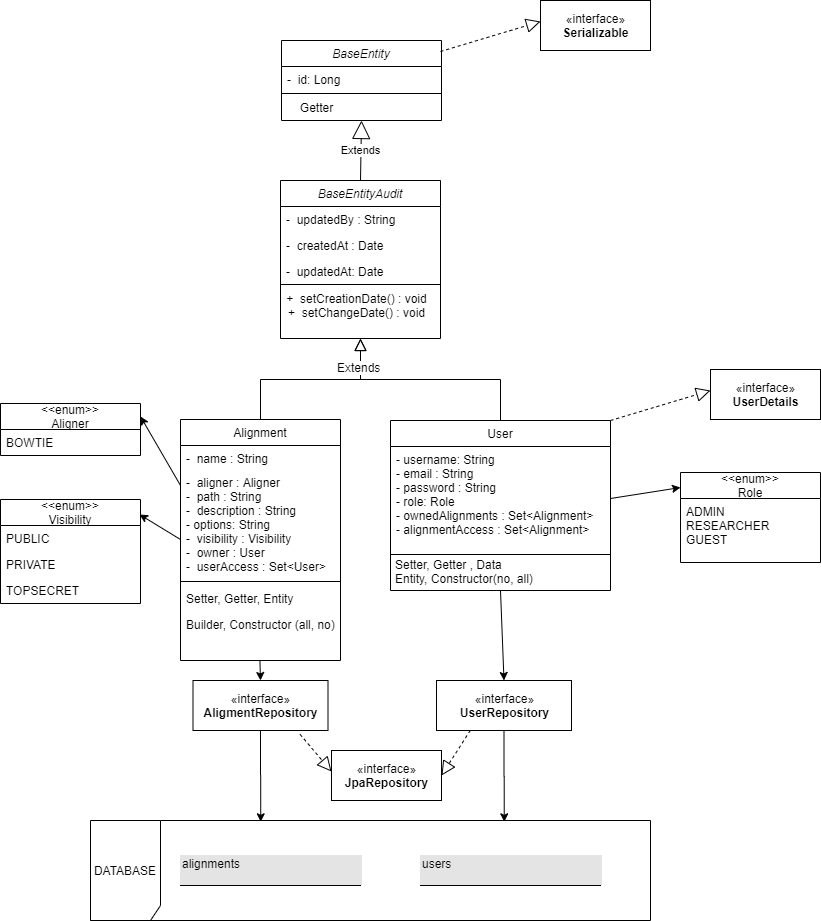

The diagram above was exported from draw.io. Its source (the exported page's mxGraphModel, read from the mxfile embedded in the PNG):
<mxGraphModel dx="1287" dy="1921" grid="1" gridSize="10" guides="1" tooltips="1" connect="1" arrows="1" fold="1" page="1" pageScale="1" pageWidth="827" pageHeight="1169" math="0" shadow="0">
  <root>
    <mxCell id="WIyWlLk6GJQsqaUBKTNV-0" />
    <mxCell id="WIyWlLk6GJQsqaUBKTNV-1" parent="WIyWlLk6GJQsqaUBKTNV-0" />
    <mxCell id="zkfFHV4jXpPFQw0GAbJ--0" value="BaseEntityAudit" style="swimlane;fontStyle=2;align=center;verticalAlign=top;childLayout=stackLayout;horizontal=1;startSize=26;horizontalStack=0;resizeParent=1;resizeLast=0;collapsible=1;marginBottom=0;rounded=0;shadow=0;strokeWidth=1;" parent="WIyWlLk6GJQsqaUBKTNV-1" vertex="1">
      <mxGeometry x="220" y="120" width="160" height="158" as="geometry">
        <mxRectangle x="230" y="140" width="160" height="26" as="alternateBounds" />
      </mxGeometry>
    </mxCell>
    <mxCell id="zkfFHV4jXpPFQw0GAbJ--1" value="-  updatedBy : String" style="text;align=left;verticalAlign=top;spacingLeft=4;spacingRight=4;overflow=hidden;rotatable=0;points=[[0,0.5],[1,0.5]];portConstraint=eastwest;" parent="zkfFHV4jXpPFQw0GAbJ--0" vertex="1">
      <mxGeometry y="26" width="160" height="26" as="geometry" />
    </mxCell>
    <mxCell id="zkfFHV4jXpPFQw0GAbJ--2" value="-  createdAt : Date" style="text;align=left;verticalAlign=top;spacingLeft=4;spacingRight=4;overflow=hidden;rotatable=0;points=[[0,0.5],[1,0.5]];portConstraint=eastwest;rounded=0;shadow=0;html=0;" parent="zkfFHV4jXpPFQw0GAbJ--0" vertex="1">
      <mxGeometry y="52" width="160" height="26" as="geometry" />
    </mxCell>
    <mxCell id="zkfFHV4jXpPFQw0GAbJ--3" value="-  updatedAt: Date" style="text;align=left;verticalAlign=top;spacingLeft=4;spacingRight=4;overflow=hidden;rotatable=0;points=[[0,0.5],[1,0.5]];portConstraint=eastwest;rounded=0;shadow=0;html=0;" parent="zkfFHV4jXpPFQw0GAbJ--0" vertex="1">
      <mxGeometry y="78" width="160" height="22" as="geometry" />
    </mxCell>
    <mxCell id="44tcRG7PurdGeuI-WGg7-6" value="" style="line;strokeWidth=1;fillColor=none;align=left;verticalAlign=middle;spacingTop=-1;spacingLeft=3;spacingRight=3;rotatable=0;labelPosition=right;points=[];portConstraint=eastwest;" parent="zkfFHV4jXpPFQw0GAbJ--0" vertex="1">
      <mxGeometry y="100" width="160" height="8" as="geometry" />
    </mxCell>
    <mxCell id="zkfFHV4jXpPFQw0GAbJ--6" value="Alignment" style="swimlane;fontStyle=0;align=center;verticalAlign=top;childLayout=stackLayout;horizontal=1;startSize=26;horizontalStack=0;resizeParent=1;resizeLast=0;collapsible=1;marginBottom=0;rounded=0;shadow=0;strokeWidth=1;" parent="WIyWlLk6GJQsqaUBKTNV-1" vertex="1">
      <mxGeometry x="120" y="359" width="160" height="241" as="geometry">
        <mxRectangle x="130" y="380" width="160" height="26" as="alternateBounds" />
      </mxGeometry>
    </mxCell>
    <mxCell id="zkfFHV4jXpPFQw0GAbJ--7" value="-  name : String" style="text;align=left;verticalAlign=top;spacingLeft=4;spacingRight=4;overflow=hidden;rotatable=0;points=[[0,0.5],[1,0.5]];portConstraint=eastwest;" parent="zkfFHV4jXpPFQw0GAbJ--6" vertex="1">
      <mxGeometry y="26" width="160" height="24" as="geometry" />
    </mxCell>
    <mxCell id="zkfFHV4jXpPFQw0GAbJ--8" value="-  aligner : Aligner&#10;-  path : String&#10;-  description : String&#10;- options: String&#10;-  visibility : Visibility&#10;-  owner : User&#10;-  userAccess : Set&lt;User&gt; " style="text;align=left;verticalAlign=top;spacingLeft=4;spacingRight=4;overflow=hidden;rotatable=0;points=[[0,0.5],[1,0.5]];portConstraint=eastwest;rounded=0;shadow=0;html=0;" parent="zkfFHV4jXpPFQw0GAbJ--6" vertex="1">
      <mxGeometry y="50" width="160" height="108" as="geometry" />
    </mxCell>
    <mxCell id="zkfFHV4jXpPFQw0GAbJ--9" value="" style="line;html=1;strokeWidth=1;align=left;verticalAlign=middle;spacingTop=-1;spacingLeft=3;spacingRight=3;rotatable=0;labelPosition=right;points=[];portConstraint=eastwest;" parent="zkfFHV4jXpPFQw0GAbJ--6" vertex="1">
      <mxGeometry y="158" width="160" height="8" as="geometry" />
    </mxCell>
    <mxCell id="zkfFHV4jXpPFQw0GAbJ--10" value="Setter, Getter, Entity" style="text;align=left;verticalAlign=top;spacingLeft=4;spacingRight=4;overflow=hidden;rotatable=0;points=[[0,0.5],[1,0.5]];portConstraint=eastwest;fontStyle=0" parent="zkfFHV4jXpPFQw0GAbJ--6" vertex="1">
      <mxGeometry y="166" width="160" height="26" as="geometry" />
    </mxCell>
    <mxCell id="zkfFHV4jXpPFQw0GAbJ--11" value="Builder, Constructor (all, no)&#10;" style="text;align=left;verticalAlign=top;spacingLeft=4;spacingRight=4;overflow=hidden;rotatable=0;points=[[0,0.5],[1,0.5]];portConstraint=eastwest;" parent="zkfFHV4jXpPFQw0GAbJ--6" vertex="1">
      <mxGeometry y="192" width="160" height="26" as="geometry" />
    </mxCell>
    <mxCell id="zkfFHV4jXpPFQw0GAbJ--12" value="" style="endArrow=block;endSize=10;endFill=0;shadow=0;strokeWidth=1;rounded=0;edgeStyle=elbowEdgeStyle;elbow=vertical;" parent="WIyWlLk6GJQsqaUBKTNV-1" source="zkfFHV4jXpPFQw0GAbJ--6" target="zkfFHV4jXpPFQw0GAbJ--0" edge="1">
      <mxGeometry width="160" relative="1" as="geometry">
        <mxPoint x="200" y="203" as="sourcePoint" />
        <mxPoint x="200" y="203" as="targetPoint" />
      </mxGeometry>
    </mxCell>
    <mxCell id="zkfFHV4jXpPFQw0GAbJ--13" value="User" style="swimlane;fontStyle=0;align=center;verticalAlign=top;childLayout=stackLayout;horizontal=1;startSize=26;horizontalStack=0;resizeParent=1;resizeLast=0;collapsible=1;marginBottom=0;rounded=0;shadow=0;strokeWidth=1;" parent="WIyWlLk6GJQsqaUBKTNV-1" vertex="1">
      <mxGeometry x="330" y="360" width="220" height="170" as="geometry">
        <mxRectangle x="340" y="380" width="170" height="26" as="alternateBounds" />
      </mxGeometry>
    </mxCell>
    <mxCell id="zkfFHV4jXpPFQw0GAbJ--14" value="- username: String&#10;- email : String&#10;- password : String&#10;- role: Role&#10;- ownedAlignments : Set&lt;Alignment&gt;&#10;- alignmentAccess : Set&lt;Alignment&gt;&#10;&#10;" style="text;align=left;verticalAlign=top;spacingLeft=4;spacingRight=4;overflow=hidden;rotatable=0;points=[[0,0.5],[1,0.5]];portConstraint=eastwest;" parent="zkfFHV4jXpPFQw0GAbJ--13" vertex="1">
      <mxGeometry y="26" width="220" height="104" as="geometry" />
    </mxCell>
    <mxCell id="zkfFHV4jXpPFQw0GAbJ--15" value="" style="line;html=1;strokeWidth=1;align=left;verticalAlign=middle;spacingTop=-1;spacingLeft=3;spacingRight=3;rotatable=0;labelPosition=right;points=[];portConstraint=eastwest;" parent="zkfFHV4jXpPFQw0GAbJ--13" vertex="1">
      <mxGeometry y="130" width="220" height="8" as="geometry" />
    </mxCell>
    <mxCell id="zkfFHV4jXpPFQw0GAbJ--16" value="" style="endArrow=block;endSize=10;endFill=0;shadow=0;strokeWidth=1;rounded=0;edgeStyle=elbowEdgeStyle;elbow=vertical;" parent="WIyWlLk6GJQsqaUBKTNV-1" source="zkfFHV4jXpPFQw0GAbJ--13" target="zkfFHV4jXpPFQw0GAbJ--0" edge="1">
      <mxGeometry width="160" relative="1" as="geometry">
        <mxPoint x="210" y="373" as="sourcePoint" />
        <mxPoint x="310" y="271" as="targetPoint" />
      </mxGeometry>
    </mxCell>
    <mxCell id="44tcRG7PurdGeuI-WGg7-0" value="BaseEntity" style="swimlane;fontStyle=2;align=center;verticalAlign=top;childLayout=stackLayout;horizontal=1;startSize=26;horizontalStack=0;resizeParent=1;resizeLast=0;collapsible=1;marginBottom=0;rounded=0;shadow=0;strokeWidth=1;" parent="WIyWlLk6GJQsqaUBKTNV-1" vertex="1">
      <mxGeometry x="221" y="-20" width="160" height="80" as="geometry">
        <mxRectangle x="230" y="140" width="160" height="26" as="alternateBounds" />
      </mxGeometry>
    </mxCell>
    <mxCell id="44tcRG7PurdGeuI-WGg7-1" value="-  id: Long" style="text;align=left;verticalAlign=top;spacingLeft=4;spacingRight=4;overflow=hidden;rotatable=0;points=[[0,0.5],[1,0.5]];portConstraint=eastwest;" parent="44tcRG7PurdGeuI-WGg7-0" vertex="1">
      <mxGeometry y="26" width="160" height="26" as="geometry" />
    </mxCell>
    <mxCell id="44tcRG7PurdGeuI-WGg7-12" value="" style="line;strokeWidth=1;fillColor=none;align=left;verticalAlign=middle;spacingTop=-1;spacingLeft=3;spacingRight=3;rotatable=0;labelPosition=right;points=[];portConstraint=eastwest;" parent="44tcRG7PurdGeuI-WGg7-0" vertex="1">
      <mxGeometry y="52" width="160" height="2" as="geometry" />
    </mxCell>
    <mxCell id="44tcRG7PurdGeuI-WGg7-4" value="Extends" style="endArrow=block;endSize=16;endFill=0;html=1;exitX=0.5;exitY=0;exitDx=0;exitDy=0;entryX=0.5;entryY=1;entryDx=0;entryDy=0;" parent="WIyWlLk6GJQsqaUBKTNV-1" source="zkfFHV4jXpPFQw0GAbJ--0" target="44tcRG7PurdGeuI-WGg7-0" edge="1">
      <mxGeometry width="160" relative="1" as="geometry">
        <mxPoint x="300" y="90" as="sourcePoint" />
        <mxPoint x="460" y="90" as="targetPoint" />
      </mxGeometry>
    </mxCell>
    <mxCell id="44tcRG7PurdGeuI-WGg7-7" value="+&amp;nbsp; setCreationDate() : void&lt;br&gt;+&amp;nbsp; setChangeDate() : void" style="text;html=1;align=center;verticalAlign=middle;resizable=0;points=[];autosize=1;" parent="WIyWlLk6GJQsqaUBKTNV-1" vertex="1">
      <mxGeometry x="216" y="230" width="160" height="30" as="geometry" />
    </mxCell>
    <mxCell id="44tcRG7PurdGeuI-WGg7-14" value="Getter&lt;br&gt;" style="text;html=1;align=center;verticalAlign=middle;resizable=0;points=[];autosize=1;" parent="WIyWlLk6GJQsqaUBKTNV-1" vertex="1">
      <mxGeometry x="231" y="37" width="50" height="20" as="geometry" />
    </mxCell>
    <mxCell id="44tcRG7PurdGeuI-WGg7-15" value="&lt;&lt;enum&gt;&gt;&#10;Visibility" style="swimlane;fontStyle=0;childLayout=stackLayout;horizontal=1;startSize=26;fillColor=none;horizontalStack=0;resizeParent=1;resizeParentMax=0;resizeLast=0;collapsible=1;marginBottom=0;" parent="WIyWlLk6GJQsqaUBKTNV-1" vertex="1">
      <mxGeometry x="-60" y="439" width="140" height="104" as="geometry" />
    </mxCell>
    <mxCell id="44tcRG7PurdGeuI-WGg7-16" value="PUBLIC" style="text;strokeColor=none;fillColor=none;align=left;verticalAlign=top;spacingLeft=4;spacingRight=4;overflow=hidden;rotatable=0;points=[[0,0.5],[1,0.5]];portConstraint=eastwest;" parent="44tcRG7PurdGeuI-WGg7-15" vertex="1">
      <mxGeometry y="26" width="140" height="26" as="geometry" />
    </mxCell>
    <mxCell id="44tcRG7PurdGeuI-WGg7-17" value="PRIVATE" style="text;strokeColor=none;fillColor=none;align=left;verticalAlign=top;spacingLeft=4;spacingRight=4;overflow=hidden;rotatable=0;points=[[0,0.5],[1,0.5]];portConstraint=eastwest;" parent="44tcRG7PurdGeuI-WGg7-15" vertex="1">
      <mxGeometry y="52" width="140" height="26" as="geometry" />
    </mxCell>
    <mxCell id="44tcRG7PurdGeuI-WGg7-18" value="TOPSECRET" style="text;strokeColor=none;fillColor=none;align=left;verticalAlign=top;spacingLeft=4;spacingRight=4;overflow=hidden;rotatable=0;points=[[0,0.5],[1,0.5]];portConstraint=eastwest;" parent="44tcRG7PurdGeuI-WGg7-15" vertex="1">
      <mxGeometry y="78" width="140" height="26" as="geometry" />
    </mxCell>
    <mxCell id="44tcRG7PurdGeuI-WGg7-19" value="&lt;&lt;enum&gt;&gt;&#10;Aligner" style="swimlane;fontStyle=0;childLayout=stackLayout;horizontal=1;startSize=26;fillColor=none;horizontalStack=0;resizeParent=1;resizeParentMax=0;resizeLast=0;collapsible=1;marginBottom=0;" parent="WIyWlLk6GJQsqaUBKTNV-1" vertex="1">
      <mxGeometry x="-60" y="343" width="140" height="52" as="geometry" />
    </mxCell>
    <mxCell id="44tcRG7PurdGeuI-WGg7-20" value="BOWTIE" style="text;strokeColor=none;fillColor=none;align=left;verticalAlign=top;spacingLeft=4;spacingRight=4;overflow=hidden;rotatable=0;points=[[0,0.5],[1,0.5]];portConstraint=eastwest;" parent="44tcRG7PurdGeuI-WGg7-19" vertex="1">
      <mxGeometry y="26" width="140" height="26" as="geometry" />
    </mxCell>
    <mxCell id="44tcRG7PurdGeuI-WGg7-23" value="Extends" style="text;html=1;labelBackgroundColor=#FFFFFF;" parent="WIyWlLk6GJQsqaUBKTNV-1" vertex="1">
      <mxGeometry x="275" y="294" width="70" height="30" as="geometry" />
    </mxCell>
    <mxCell id="44tcRG7PurdGeuI-WGg7-24" value="" style="endArrow=classic;html=1;entryX=1;entryY=0.25;entryDx=0;entryDy=0;" parent="WIyWlLk6GJQsqaUBKTNV-1" target="44tcRG7PurdGeuI-WGg7-19" edge="1">
      <mxGeometry width="50" height="50" relative="1" as="geometry">
        <mxPoint x="120" y="425" as="sourcePoint" />
        <mxPoint x="140" y="380" as="targetPoint" />
      </mxGeometry>
    </mxCell>
    <mxCell id="44tcRG7PurdGeuI-WGg7-25" value="" style="endArrow=classic;html=1;entryX=0.993;entryY=0.144;entryDx=0;entryDy=0;entryPerimeter=0;" parent="WIyWlLk6GJQsqaUBKTNV-1" target="44tcRG7PurdGeuI-WGg7-15" edge="1">
      <mxGeometry width="50" height="50" relative="1" as="geometry">
        <mxPoint x="120" y="479" as="sourcePoint" />
        <mxPoint x="90" y="383.0039999999999" as="targetPoint" />
      </mxGeometry>
    </mxCell>
    <mxCell id="44tcRG7PurdGeuI-WGg7-27" value="«interface»&lt;br&gt;&lt;b&gt;UserDetails&lt;/b&gt;" style="html=1;" parent="WIyWlLk6GJQsqaUBKTNV-1" vertex="1">
      <mxGeometry x="650" y="309" width="110" height="50" as="geometry" />
    </mxCell>
    <mxCell id="44tcRG7PurdGeuI-WGg7-28" value="" style="endArrow=block;dashed=1;endFill=0;endSize=12;html=1;exitX=1;exitY=0;exitDx=0;exitDy=0;" parent="WIyWlLk6GJQsqaUBKTNV-1" source="zkfFHV4jXpPFQw0GAbJ--13" edge="1">
      <mxGeometry width="160" relative="1" as="geometry">
        <mxPoint x="500" y="330" as="sourcePoint" />
        <mxPoint x="650" y="330" as="targetPoint" />
      </mxGeometry>
    </mxCell>
    <mxCell id="44tcRG7PurdGeuI-WGg7-29" value="&lt;&lt;enum&gt;&gt;&#10;Role" style="swimlane;fontStyle=0;childLayout=stackLayout;horizontal=1;startSize=26;fillColor=none;horizontalStack=0;resizeParent=1;resizeParentMax=0;resizeLast=0;collapsible=1;marginBottom=0;" parent="WIyWlLk6GJQsqaUBKTNV-1" vertex="1">
      <mxGeometry x="620" y="412" width="140" height="90" as="geometry" />
    </mxCell>
    <mxCell id="44tcRG7PurdGeuI-WGg7-30" value="ADMIN&#10;RESEARCHER&#10;GUEST" style="text;strokeColor=none;fillColor=none;align=left;verticalAlign=top;spacingLeft=4;spacingRight=4;overflow=hidden;rotatable=0;points=[[0,0.5],[1,0.5]];portConstraint=eastwest;" parent="44tcRG7PurdGeuI-WGg7-29" vertex="1">
      <mxGeometry y="26" width="140" height="64" as="geometry" />
    </mxCell>
    <mxCell id="44tcRG7PurdGeuI-WGg7-31" value="" style="endArrow=classic;html=1;entryX=0;entryY=0.167;entryDx=0;entryDy=0;exitX=1;exitY=0.5;exitDx=0;exitDy=0;entryPerimeter=0;" parent="WIyWlLk6GJQsqaUBKTNV-1" source="zkfFHV4jXpPFQw0GAbJ--14" target="44tcRG7PurdGeuI-WGg7-29" edge="1">
      <mxGeometry width="50" height="50" relative="1" as="geometry">
        <mxPoint x="130" y="435" as="sourcePoint" />
        <mxPoint x="90" y="366" as="targetPoint" />
      </mxGeometry>
    </mxCell>
    <mxCell id="44tcRG7PurdGeuI-WGg7-34" value="Setter, Getter , Data&lt;br&gt;Entity, Constructor(no, all)" style="text;html=1;align=left;verticalAlign=middle;resizable=0;points=[];autosize=1;" parent="WIyWlLk6GJQsqaUBKTNV-1" vertex="1">
      <mxGeometry x="333" y="496" width="150" height="30" as="geometry" />
    </mxCell>
    <mxCell id="44tcRG7PurdGeuI-WGg7-38" value="&lt;div style=&quot;box-sizing: border-box ; width: 100% ; background: #e4e4e4 ; padding: 2px&quot;&gt;users&lt;table style=&quot;width: 100% ; font-size: 1em&quot; cellpadding=&quot;2&quot; cellspacing=&quot;0&quot;&gt;&lt;tbody&gt;&lt;tr&gt;&lt;td&gt;&lt;/td&gt;&lt;td&gt;&lt;/td&gt;&lt;/tr&gt;&lt;tr&gt;&lt;td&gt;&lt;/td&gt;&lt;td&gt;&lt;/td&gt;&lt;/tr&gt;&lt;tr&gt;&lt;td style=&quot;font-size: 1em&quot;&gt;&lt;/td&gt;&lt;/tr&gt;&lt;/tbody&gt;&lt;/table&gt;&lt;/div&gt;" style="verticalAlign=top;align=left;overflow=fill;html=1;" parent="WIyWlLk6GJQsqaUBKTNV-1" vertex="1">
      <mxGeometry x="360" y="795" width="180" height="30" as="geometry" />
    </mxCell>
    <mxCell id="44tcRG7PurdGeuI-WGg7-39" value="&lt;div style=&quot;box-sizing: border-box ; width: 100% ; background: #e4e4e4 ; padding: 2px&quot;&gt;alignments&lt;br&gt;&lt;table style=&quot;width: 100% ; font-size: 1em&quot; cellpadding=&quot;2&quot; cellspacing=&quot;0&quot;&gt;&lt;tbody&gt;&lt;tr&gt;&lt;td&gt;&lt;/td&gt;&lt;td&gt;&lt;/td&gt;&lt;/tr&gt;&lt;tr&gt;&lt;td&gt;&lt;/td&gt;&lt;td&gt;&lt;/td&gt;&lt;/tr&gt;&lt;tr&gt;&lt;td style=&quot;font-size: 1em&quot;&gt;&lt;/td&gt;&lt;/tr&gt;&lt;/tbody&gt;&lt;/table&gt;&lt;/div&gt;" style="verticalAlign=top;align=left;overflow=fill;html=1;" parent="WIyWlLk6GJQsqaUBKTNV-1" vertex="1">
      <mxGeometry x="120" y="795" width="180" height="30" as="geometry" />
    </mxCell>
    <mxCell id="44tcRG7PurdGeuI-WGg7-41" value="DATABASE" style="shape=umlFrame;whiteSpace=wrap;html=1;width=70;height=200;" parent="WIyWlLk6GJQsqaUBKTNV-1" vertex="1">
      <mxGeometry x="30" y="760" width="560" height="100" as="geometry" />
    </mxCell>
    <mxCell id="44tcRG7PurdGeuI-WGg7-44" value="" style="endArrow=classic;html=1;exitX=0.699;exitY=1.067;exitDx=0;exitDy=0;exitPerimeter=0;startArrow=none;startFill=0;endFill=1;" parent="WIyWlLk6GJQsqaUBKTNV-1" edge="1">
      <mxGeometry width="50" height="50" relative="1" as="geometry">
        <mxPoint x="199.42000000000013" y="599.9999999999998" as="sourcePoint" />
        <mxPoint x="200" y="620" as="targetPoint" />
      </mxGeometry>
    </mxCell>
    <mxCell id="44tcRG7PurdGeuI-WGg7-45" value="«interface»&lt;br&gt;&lt;b&gt;Serializable&lt;/b&gt;" style="html=1;" parent="WIyWlLk6GJQsqaUBKTNV-1" vertex="1">
      <mxGeometry x="480" y="-60" width="110" height="50" as="geometry" />
    </mxCell>
    <mxCell id="44tcRG7PurdGeuI-WGg7-46" value="" style="endArrow=block;dashed=1;endFill=0;endSize=12;html=1;exitX=1;exitY=0;exitDx=0;exitDy=0;" parent="WIyWlLk6GJQsqaUBKTNV-1" edge="1">
      <mxGeometry width="160" relative="1" as="geometry">
        <mxPoint x="380" y="-9" as="sourcePoint" />
        <mxPoint x="480" y="-39" as="targetPoint" />
      </mxGeometry>
    </mxCell>
    <mxCell id="44tcRG7PurdGeuI-WGg7-50" value="" style="edgeStyle=orthogonalEdgeStyle;rounded=0;orthogonalLoop=1;jettySize=auto;html=1;entryX=0.304;entryY=0.013;entryDx=0;entryDy=0;entryPerimeter=0;" parent="WIyWlLk6GJQsqaUBKTNV-1" source="44tcRG7PurdGeuI-WGg7-47" target="44tcRG7PurdGeuI-WGg7-41" edge="1">
      <mxGeometry relative="1" as="geometry">
        <mxPoint x="200" y="750" as="targetPoint" />
      </mxGeometry>
    </mxCell>
    <mxCell id="44tcRG7PurdGeuI-WGg7-47" value="«interface»&lt;br&gt;&lt;b&gt;AligmentRepository&lt;/b&gt;" style="html=1;labelBackgroundColor=#FFFFFF;" parent="WIyWlLk6GJQsqaUBKTNV-1" vertex="1">
      <mxGeometry x="132.5" y="620" width="135" height="50" as="geometry" />
    </mxCell>
    <mxCell id="44tcRG7PurdGeuI-WGg7-52" value="" style="endArrow=classic;html=1;exitX=0.5;exitY=1;exitDx=0;exitDy=0;startArrow=none;startFill=0;endFill=1;" parent="WIyWlLk6GJQsqaUBKTNV-1" source="zkfFHV4jXpPFQw0GAbJ--13" edge="1">
      <mxGeometry width="50" height="50" relative="1" as="geometry">
        <mxPoint x="442.9200000000001" y="600" as="sourcePoint" />
        <mxPoint x="443.5" y="620" as="targetPoint" />
      </mxGeometry>
    </mxCell>
    <mxCell id="44tcRG7PurdGeuI-WGg7-53" value="" style="edgeStyle=orthogonalEdgeStyle;rounded=0;orthogonalLoop=1;jettySize=auto;html=1;entryX=0.304;entryY=0.013;entryDx=0;entryDy=0;entryPerimeter=0;" parent="WIyWlLk6GJQsqaUBKTNV-1" source="44tcRG7PurdGeuI-WGg7-54" edge="1">
      <mxGeometry relative="1" as="geometry">
        <mxPoint x="443.74" y="761.3000000000002" as="targetPoint" />
      </mxGeometry>
    </mxCell>
    <mxCell id="44tcRG7PurdGeuI-WGg7-54" value="«interface»&lt;br&gt;&lt;b&gt;UserRepository&lt;/b&gt;" style="html=1;labelBackgroundColor=#FFFFFF;" parent="WIyWlLk6GJQsqaUBKTNV-1" vertex="1">
      <mxGeometry x="376" y="620" width="135" height="50" as="geometry" />
    </mxCell>
    <mxCell id="44tcRG7PurdGeuI-WGg7-56" value="«interface»&lt;br&gt;&lt;b&gt;JpaRepository&lt;/b&gt;" style="html=1;" parent="WIyWlLk6GJQsqaUBKTNV-1" vertex="1">
      <mxGeometry x="271" y="690" width="110" height="50" as="geometry" />
    </mxCell>
    <mxCell id="44tcRG7PurdGeuI-WGg7-57" value="" style="endArrow=block;dashed=1;endFill=0;endSize=12;html=1;exitX=0.793;exitY=1.077;exitDx=0;exitDy=0;exitPerimeter=0;" parent="WIyWlLk6GJQsqaUBKTNV-1" source="44tcRG7PurdGeuI-WGg7-47" edge="1">
      <mxGeometry width="160" relative="1" as="geometry">
        <mxPoint x="171" y="741" as="sourcePoint" />
        <mxPoint x="271" y="711" as="targetPoint" />
      </mxGeometry>
    </mxCell>
    <mxCell id="44tcRG7PurdGeuI-WGg7-58" value="" style="endArrow=block;dashed=1;endFill=0;endSize=12;html=1;exitX=0.25;exitY=1;exitDx=0;exitDy=0;entryX=1;entryY=0.5;entryDx=0;entryDy=0;" parent="WIyWlLk6GJQsqaUBKTNV-1" source="44tcRG7PurdGeuI-WGg7-54" target="44tcRG7PurdGeuI-WGg7-56" edge="1">
      <mxGeometry width="160" relative="1" as="geometry">
        <mxPoint x="249.55499999999984" y="683.8499999999999" as="sourcePoint" />
        <mxPoint x="281" y="721" as="targetPoint" />
      </mxGeometry>
    </mxCell>
  </root>
</mxGraphModel>